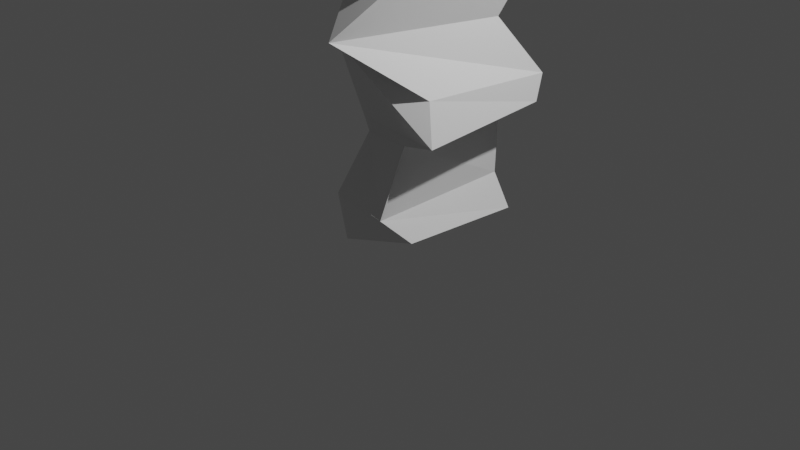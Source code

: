 # Source: floor3.blend  (saved by Blender 2.93.20; exported with 4.5.12 LTS)
import bpy
from mathutils import Matrix  # noqa: F401  (used for matrix-valued properties, if any)

bpy.ops.wm.read_factory_settings(use_empty=True)
scene = bpy.context.scene
scene.name = 'Scene'

# ---- collections
col_collection = bpy.data.collections.new('Collection'); scene.collection.children.link(col_collection)

# ---- world
world_world = bpy.data.worlds.new('World'); scene.world = world_world
world_world.use_nodes = True; world_world.node_tree.nodes.clear()
_N = world_world.node_tree.nodes; _L = world_world.node_tree.links
n0 = _N.new('ShaderNodeOutputWorld'); n0.name = 'World Output'; n0.location = (300, 300)
n1 = _N.new('ShaderNodeBackground'); n1.name = 'Background'; n1.location = (10, 300)
n1.inputs[0].default_value = (0.05088, 0.05088, 0.05088, 1.0)
_L.new(n1.outputs[0], n0.inputs[0])
n0.is_active_output = True
world_world.color = (0.05088, 0.05088, 0.05088)
world_world.use_sun_shadow = False
world_world.sun_shadow_jitter_overblur = 0.0

# ---- cameras
cam_camera = bpy.data.cameras.new('Camera')
cam_camera.clip_end = 100.0
cam_camera.ortho_scale = 7.314

# ---- lights
light_light = bpy.data.lights.new('Light', 'POINT')
light_light.transmission_factor = 0.0
light_light.energy = 1000.0
light_light.shadow_soft_size = 0.1
light_light.shadow_maximum_resolution = 0.006
light_light.use_absolute_resolution = True

# ---- meshes
me_001 = bpy.data.meshes.new('Цилиндр.001')
me_001.from_pydata([(0.4982, 0.5218, 0.1045), (0.6804, 0.6834, 2.834), (1.093, -0.05228, 0.1677), (1.014, 0.0268, 2.863), (0.1479, -1.107, 0.2892), (-0.09621, -1.083, 2.936), (-0.4915, -0.4679, 0.007244), (-0.4812, -0.4782, 2.863), (0.4697, 0.234, 2.689), (1.13, -0.08912, 2.548), (0.1366, -0.9791, 2.767), (-0.575, -0.3844, 2.631), (1.314, -0.01626, 1.277), (0.3205, -1.174, 1.238), (-0.3086, -0.394, 1.252), (0.5917, 0.5063, 1.452), (0.9125, 0.6139, 1.928), (1.37, 0.1086, 1.525), (0.2941, -1.001, 1.627), (-0.4966, -0.8296, 2.093), (0.9658, 0.1622, 1.034), (0.07242, -0.9306, 1.175), (-0.2816, -0.1571, 1.015), (0.5637, 0.3856, 0.7962), (0.9523, 0.1248, 0.479), (-0.1371, -1.116, 0.5179), (-0.5633, -0.5521, 0.5373), (0.7667, 0.778, 0.265), (0.1832, 0.1637, 2.346), (0.912, -0.09753, 2.132), (-0.5384, -1.3, 2.234), (-0.4661, -0.6369, 2.428)], [], [(8, 1, 3, 9), (9, 3, 5, 10), (3, 1, 7, 5), (10, 5, 7, 11), (11, 7, 1, 8), (0, 2, 4, 6), (31, 11, 8, 28), (30, 10, 11, 31), (29, 9, 10, 30), (28, 8, 9, 29), (23, 15, 12, 20), (20, 12, 13, 21), (21, 13, 14, 22), (22, 14, 15, 23), (15, 16, 17, 12), (12, 17, 18, 13), (13, 18, 19, 14), (14, 19, 16, 15), (26, 22, 23, 27), (25, 21, 22, 26), (24, 20, 21, 25), (27, 23, 20, 24), (0, 27, 24, 2), (2, 24, 25, 4), (4, 25, 26, 6), (6, 26, 27, 0), (16, 28, 29, 17), (17, 29, 30, 18), (18, 30, 31, 19), (19, 31, 28, 16)])
_uv = me_001.uv_layers.new(name='UVКарта')
_uv.uv.foreach_set('vector', [1.0, 0.9525, 1.0, 1.0, 0.75, 1.0, 0.75, 0.9525, 0.75, 0.9525, 0.75, 1.0, 0.5, 1.0, 0.5, 0.9525, 0.49, 0.25, 0.25, 0.49, 0.01, 0.25, 0.25, 0.01, 0.5, 0.9525, 0.5, 1.0, 0.25, 1.0, 0.25, 0.9525, 0.25, 0.9525, 0.25, 1.0, 0.0, 1.0, 0.0, 0.9525, 0.75, 0.49, 0.99, 0.25, 0.75, 0.01, 0.51, 0.25, 0.25, 0.9443, 0.25, 0.9525, 0.0, 0.9525, 0.0, 0.9443, 0.5, 0.9443, 0.5, 0.9525, 0.25, 0.9525, 0.25, 0.9443, 0.75, 0.9443, 0.75, 0.9525, 0.5, 0.9525, 0.5, 0.9443, 1.0, 0.9443, 1.0, 0.9525, 0.75, 0.9525, 0.75, 0.9443, 1.0, 0.8813, 1.0, 0.9223, 0.75, 0.9223, 0.75, 0.8813, 0.75, 0.8813, 0.75, 0.9223, 0.5, 0.9223, 0.5, 0.8813, 0.5, 0.8813, 0.5, 0.9223, 0.25, 0.9223, 0.25, 0.8813, 0.25, 0.8813, 0.25, 0.9223, 0.0, 0.9223, 0.0, 0.8813, 1.0, 0.9223, 1.0, 0.9269, 0.75, 0.9269, 0.75, 0.9223, 0.75, 0.9223, 0.75, 0.9269, 0.5, 0.9269, 0.5, 0.9223, 0.5, 0.9223, 0.5, 0.9269, 0.25, 0.9269, 0.25, 0.9223, 0.25, 0.9223, 0.25, 0.9269, 0.0, 0.9269, 0.0, 0.9223, 0.25, 0.5384, 0.25, 0.8813, 0.0, 0.8813, 0.0, 0.5384, 0.5, 0.5384, 0.5, 0.8813, 0.25, 0.8813, 0.25, 0.5384, 0.75, 0.5384, 0.75, 0.8813, 0.5, 0.8813, 0.5, 0.5384, 1.0, 0.5384, 1.0, 0.8813, 0.75, 0.8813, 0.75, 0.5384, 1.0, 0.5, 1.0, 0.5384, 0.75, 0.5384, 0.75, 0.5, 0.75, 0.5, 0.75, 0.5384, 0.5, 0.5384, 0.5, 0.5, 0.5, 0.5, 0.5, 0.5384, 0.25, 0.5384, 0.25, 0.5, 0.25, 0.5, 0.25, 0.5384, 0.0, 0.5384, 0.0, 0.5, 1.0, 0.9269, 1.0, 0.9443, 0.75, 0.9443, 0.75, 0.9269, 0.75, 0.9269, 0.75, 0.9443, 0.5, 0.9443, 0.5, 0.9269, 0.5, 0.9269, 0.5, 0.9443, 0.25, 0.9443, 0.25, 0.9269, 0.25, 0.9269, 0.25, 0.9443, 0.0, 0.9443, 0.0, 0.9269])
me_001.use_remesh_fix_poles = True
me_001.use_remesh_preserve_attributes = False
me_001.update()

# ---- objects
ob_light = bpy.data.objects.new('Light', light_light)
ob_camera = bpy.data.objects.new('Camera', cam_camera)
ob_x = bpy.data.objects.new('Цилиндр', me_001)

# ---- transforms, parenting, visibility, modifiers, constraints
ob_light.location = (4.076, 1.005, 5.904)
ob_light.rotation_euler = (0.6503, 0.05522, 1.866)
ob_light.lock_rotations_4d = False
ob_light.empty_display_type = 'ARROWS'
ob_light.color = (0.0, 0.0, 0.0, 0.0)
ob_light.lineart.crease_threshold = 0.0
ob_camera.location = (7.359, -6.926, 4.958)
ob_camera.rotation_euler = (1.109, 0.0, 0.8149)
ob_camera.lock_rotations_4d = False
ob_camera.empty_display_type = 'ARROWS'
ob_camera.color = (0.0, 0.0, 0.0, 0.0)
ob_camera.display_type = 'WIRE'
ob_camera.lineart.crease_threshold = 0.0
ob_x.location = (0.0, 0.0, 0.0)
ob_x.rotation_euler = (0.0, 0.0, 0.7854)

# ---- collection membership
col_collection.objects.link(ob_light)
col_collection.objects.link(ob_camera)
col_collection.objects.link(ob_x)

# ---- scene / render settings (as saved in the file)
scene.camera = ob_camera
scene.frame_start = 1; scene.frame_end = 250; scene.frame_set(1)
scene.render.engine = 'BLENDER_EEVEE_NEXT'
scene.cycles.use_denoising = False
scene.cycles.samples = 128
scene.cycles.sampling_pattern = 'TABULATED_SOBOL'
scene.cycles.use_adaptive_sampling = False
scene.cycles.use_light_tree = False
scene.view_settings.view_transform = 'Filmic'
bpy.context.view_layer.update()
